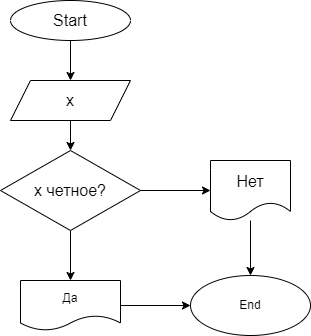

The diagram above was exported from draw.io. Its source (the exported page's mxGraphModel, read from the mxfile embedded in the PNG):
<mxGraphModel dx="976" dy="239" grid="1" gridSize="10" guides="1" tooltips="1" connect="1" arrows="1" fold="1" page="1" pageScale="1" pageWidth="850" pageHeight="1100" math="0" shadow="0">
  <root>
    <mxCell id="0" />
    <mxCell id="1" parent="0" />
    <mxCell id="4" value="" style="edgeStyle=none;html=1;fontSize=16;" parent="1" source="2" target="3" edge="1">
      <mxGeometry relative="1" as="geometry" />
    </mxCell>
    <mxCell id="2" value="Start" style="ellipse;whiteSpace=wrap;html=1;fontSize=16;" parent="1" vertex="1">
      <mxGeometry x="300" y="30" width="120" height="40" as="geometry" />
    </mxCell>
    <mxCell id="36" value="" style="edgeStyle=none;html=1;" parent="1" source="3" target="35" edge="1">
      <mxGeometry relative="1" as="geometry" />
    </mxCell>
    <mxCell id="3" value="x" style="shape=parallelogram;perimeter=parallelogramPerimeter;whiteSpace=wrap;html=1;fixedSize=1;fontSize=16;" parent="1" vertex="1">
      <mxGeometry x="300" y="110" width="120" height="40" as="geometry" />
    </mxCell>
    <mxCell id="38" value="" style="edgeStyle=none;html=1;entryX=0.5;entryY=0;entryDx=0;entryDy=0;" parent="1" source="35" target="39" edge="1">
      <mxGeometry relative="1" as="geometry">
        <mxPoint x="360" y="280" as="targetPoint" />
      </mxGeometry>
    </mxCell>
    <mxCell id="41" value="" style="edgeStyle=none;html=1;" parent="1" source="35" target="40" edge="1">
      <mxGeometry relative="1" as="geometry" />
    </mxCell>
    <mxCell id="35" value="x четное?" style="rhombus;whiteSpace=wrap;html=1;fontSize=16;" parent="1" vertex="1">
      <mxGeometry x="290" y="180" width="140" height="80" as="geometry" />
    </mxCell>
    <mxCell id="47" value="" style="edgeStyle=none;html=1;" parent="1" source="39" target="46" edge="1">
      <mxGeometry relative="1" as="geometry" />
    </mxCell>
    <mxCell id="39" value="Да" style="shape=document;whiteSpace=wrap;html=1;boundedLbl=1;" parent="1" vertex="1">
      <mxGeometry x="310" y="310" width="100" height="50" as="geometry" />
    </mxCell>
    <mxCell id="49" value="" style="edgeStyle=none;html=1;" parent="1" source="40" target="46" edge="1">
      <mxGeometry relative="1" as="geometry" />
    </mxCell>
    <mxCell id="40" value="Нет" style="shape=document;whiteSpace=wrap;html=1;boundedLbl=1;fontSize=16;" parent="1" vertex="1">
      <mxGeometry x="500" y="190" width="80" height="60" as="geometry" />
    </mxCell>
    <mxCell id="46" value="End" style="ellipse;whiteSpace=wrap;html=1;" parent="1" vertex="1">
      <mxGeometry x="480" y="305" width="120" height="60" as="geometry" />
    </mxCell>
  </root>
</mxGraphModel>